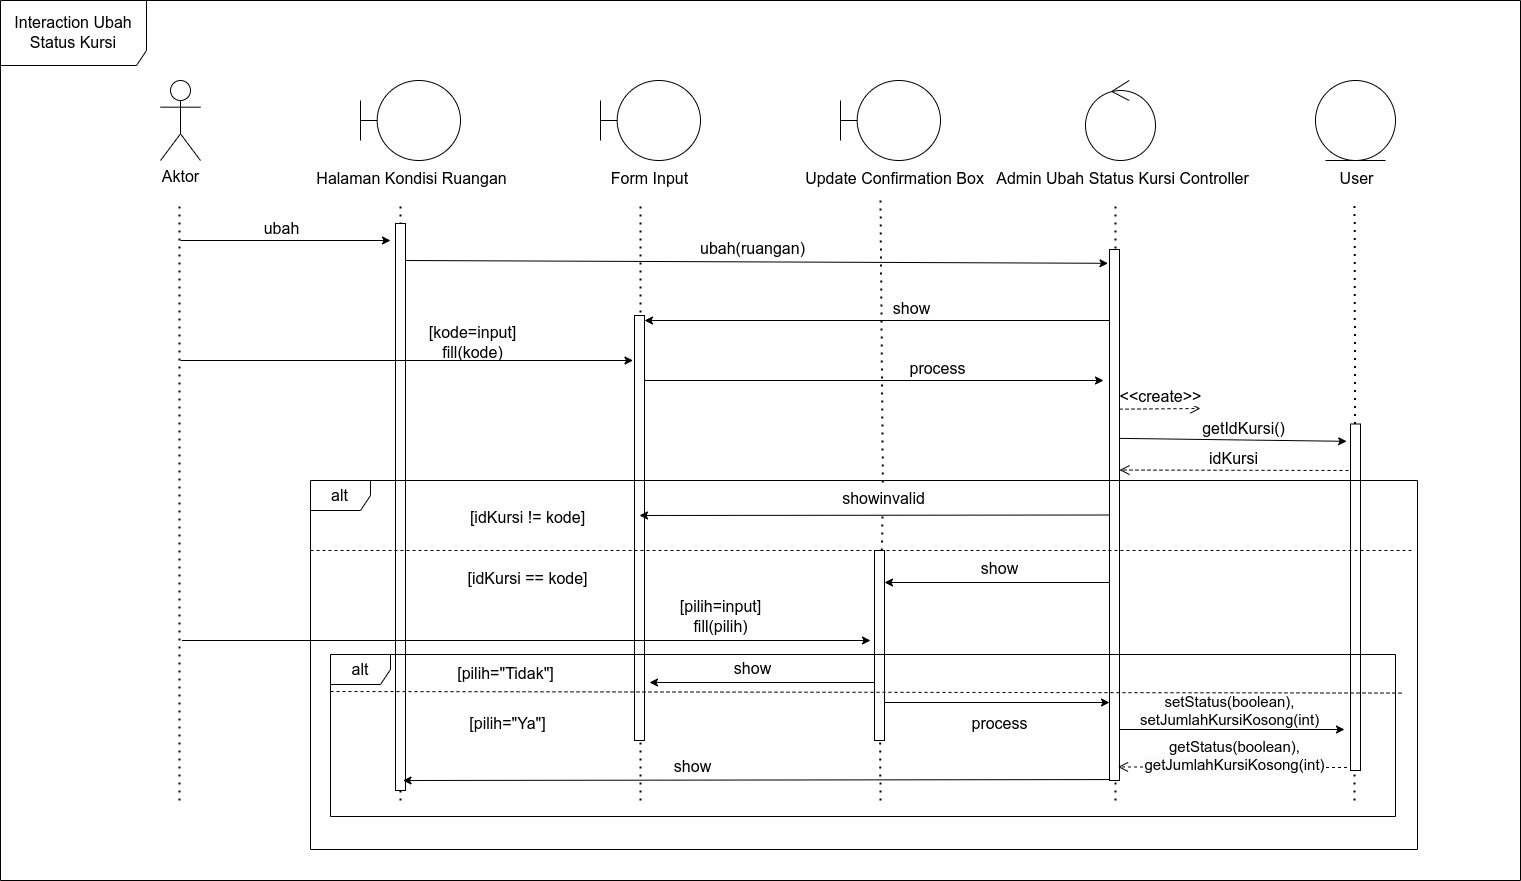

The diagram above was exported from draw.io. Its source (the exported page's mxGraphModel, read from the mxfile embedded in the PNG):
<mxGraphModel dx="2206" dy="1192" grid="0" gridSize="10" guides="1" tooltips="1" connect="1" arrows="1" fold="1" page="1" pageScale="1" pageWidth="850" pageHeight="1100" math="0" shadow="0">
  <root>
    <mxCell id="0" />
    <mxCell id="1" parent="0" />
    <mxCell id="EHjQBpC3ZK9PzEhTugLk-2" value="&lt;font style=&quot;font-size: 16px;&quot;&gt;Aktor&lt;/font&gt;" style="shape=umlActor;verticalLabelPosition=bottom;verticalAlign=top;html=1;outlineConnect=0;" parent="1" vertex="1">
      <mxGeometry x="160" y="80" width="40" height="80" as="geometry" />
    </mxCell>
    <mxCell id="EHjQBpC3ZK9PzEhTugLk-7" value="" style="endArrow=none;dashed=1;html=1;dashPattern=1 3;strokeWidth=2;rounded=0;" parent="1" edge="1">
      <mxGeometry width="50" height="50" relative="1" as="geometry">
        <mxPoint x="179" y="800" as="sourcePoint" />
        <mxPoint x="179" y="200" as="targetPoint" />
      </mxGeometry>
    </mxCell>
    <mxCell id="EHjQBpC3ZK9PzEhTugLk-8" value="" style="shape=umlBoundary;whiteSpace=wrap;html=1;" parent="1" vertex="1">
      <mxGeometry x="360" y="80" width="100" height="80" as="geometry" />
    </mxCell>
    <mxCell id="EHjQBpC3ZK9PzEhTugLk-9" value="Halaman Kondisi Ruangan" style="text;html=1;align=center;verticalAlign=middle;resizable=0;points=[];autosize=1;strokeColor=none;fillColor=none;fontSize=16;" parent="1" vertex="1">
      <mxGeometry x="307" y="162" width="208" height="31" as="geometry" />
    </mxCell>
    <mxCell id="EHjQBpC3ZK9PzEhTugLk-10" value="" style="shape=umlBoundary;whiteSpace=wrap;html=1;" parent="1" vertex="1">
      <mxGeometry x="600" y="80" width="100" height="80" as="geometry" />
    </mxCell>
    <mxCell id="EHjQBpC3ZK9PzEhTugLk-12" value="Update Confirmation Box" style="text;html=1;align=center;verticalAlign=middle;resizable=0;points=[];autosize=1;strokeColor=none;fillColor=none;fontSize=16;" parent="1" vertex="1">
      <mxGeometry x="795" y="162" width="197" height="31" as="geometry" />
    </mxCell>
    <mxCell id="EHjQBpC3ZK9PzEhTugLk-13" value="" style="ellipse;shape=umlControl;whiteSpace=wrap;html=1;" parent="1" vertex="1">
      <mxGeometry x="1085" y="80" width="70" height="80" as="geometry" />
    </mxCell>
    <mxCell id="EHjQBpC3ZK9PzEhTugLk-14" value="Admin Ubah Status Kursi Controller" style="text;html=1;align=center;verticalAlign=middle;resizable=0;points=[];autosize=1;strokeColor=none;fillColor=none;fontSize=16;" parent="1" vertex="1">
      <mxGeometry x="986" y="162" width="271" height="31" as="geometry" />
    </mxCell>
    <mxCell id="EHjQBpC3ZK9PzEhTugLk-15" value="" style="ellipse;shape=umlEntity;whiteSpace=wrap;html=1;" parent="1" vertex="1">
      <mxGeometry x="1315" y="80" width="80" height="80" as="geometry" />
    </mxCell>
    <mxCell id="EHjQBpC3ZK9PzEhTugLk-16" value="User" style="text;html=1;align=center;verticalAlign=middle;resizable=0;points=[];autosize=1;strokeColor=none;fillColor=none;fontSize=16;" parent="1" vertex="1">
      <mxGeometry x="1330" y="162" width="52" height="31" as="geometry" />
    </mxCell>
    <mxCell id="EHjQBpC3ZK9PzEhTugLk-17" value="" style="endArrow=none;dashed=1;html=1;dashPattern=1 3;strokeWidth=2;rounded=0;" parent="1" edge="1">
      <mxGeometry width="50" height="50" relative="1" as="geometry">
        <mxPoint x="400" y="800" as="sourcePoint" />
        <mxPoint x="400" y="200" as="targetPoint" />
      </mxGeometry>
    </mxCell>
    <mxCell id="EHjQBpC3ZK9PzEhTugLk-18" value="" style="endArrow=none;dashed=1;html=1;dashPattern=1 3;strokeWidth=2;rounded=0;" parent="1" edge="1">
      <mxGeometry width="50" height="50" relative="1" as="geometry">
        <mxPoint x="640" y="800" as="sourcePoint" />
        <mxPoint x="640" y="200" as="targetPoint" />
      </mxGeometry>
    </mxCell>
    <mxCell id="EHjQBpC3ZK9PzEhTugLk-19" value="" style="endArrow=none;dashed=1;html=1;dashPattern=1 3;strokeWidth=2;rounded=0;" parent="1" edge="1">
      <mxGeometry width="50" height="50" relative="1" as="geometry">
        <mxPoint x="1115" y="800" as="sourcePoint" />
        <mxPoint x="1115" y="200" as="targetPoint" />
      </mxGeometry>
    </mxCell>
    <mxCell id="EHjQBpC3ZK9PzEhTugLk-20" value="" style="endArrow=none;dashed=1;html=1;dashPattern=1 3;strokeWidth=2;rounded=0;" parent="1" edge="1" source="EHjQBpC3ZK9PzEhTugLk-36">
      <mxGeometry width="50" height="50" relative="1" as="geometry">
        <mxPoint x="1354.09" y="790" as="sourcePoint" />
        <mxPoint x="1354.09" y="200" as="targetPoint" />
      </mxGeometry>
    </mxCell>
    <mxCell id="EHjQBpC3ZK9PzEhTugLk-21" value="" style="rounded=0;whiteSpace=wrap;html=1;" parent="1" vertex="1">
      <mxGeometry x="395" y="223" width="10" height="567" as="geometry" />
    </mxCell>
    <mxCell id="EHjQBpC3ZK9PzEhTugLk-23" value="" style="endArrow=classic;html=1;rounded=0;" parent="1" edge="1">
      <mxGeometry width="50" height="50" relative="1" as="geometry">
        <mxPoint x="180" y="240" as="sourcePoint" />
        <mxPoint x="390" y="240" as="targetPoint" />
      </mxGeometry>
    </mxCell>
    <mxCell id="EHjQBpC3ZK9PzEhTugLk-24" value="ubah" style="text;html=1;align=center;verticalAlign=middle;resizable=0;points=[];autosize=1;strokeColor=none;fillColor=none;fontSize=16;" parent="1" vertex="1">
      <mxGeometry x="254" y="212" width="54" height="31" as="geometry" />
    </mxCell>
    <mxCell id="EHjQBpC3ZK9PzEhTugLk-25" value="" style="endArrow=classic;html=1;rounded=0;entryX=-0.15;entryY=0.026;entryDx=0;entryDy=0;entryPerimeter=0;" parent="1" target="EHjQBpC3ZK9PzEhTugLk-26" edge="1">
      <mxGeometry width="50" height="50" relative="1" as="geometry">
        <mxPoint x="405" y="260" as="sourcePoint" />
        <mxPoint x="1100" y="260" as="targetPoint" />
      </mxGeometry>
    </mxCell>
    <mxCell id="EHjQBpC3ZK9PzEhTugLk-26" value="" style="rounded=0;whiteSpace=wrap;html=1;" parent="1" vertex="1">
      <mxGeometry x="1109" y="249" width="10" height="531" as="geometry" />
    </mxCell>
    <mxCell id="EHjQBpC3ZK9PzEhTugLk-27" value="" style="endArrow=classic;html=1;rounded=0;" parent="1" edge="1">
      <mxGeometry width="50" height="50" relative="1" as="geometry">
        <mxPoint x="1109" y="320" as="sourcePoint" />
        <mxPoint x="644" y="320" as="targetPoint" />
      </mxGeometry>
    </mxCell>
    <mxCell id="EHjQBpC3ZK9PzEhTugLk-29" value="" style="shape=umlBoundary;whiteSpace=wrap;html=1;" parent="1" vertex="1">
      <mxGeometry x="840" y="80" width="100" height="80" as="geometry" />
    </mxCell>
    <mxCell id="EHjQBpC3ZK9PzEhTugLk-30" value="Form Input" style="text;html=1;align=center;verticalAlign=middle;resizable=0;points=[];autosize=1;strokeColor=none;fillColor=none;fontSize=16;" parent="1" vertex="1">
      <mxGeometry x="601" y="162" width="95" height="31" as="geometry" />
    </mxCell>
    <mxCell id="EHjQBpC3ZK9PzEhTugLk-31" value="" style="endArrow=none;dashed=1;html=1;dashPattern=1 3;strokeWidth=2;rounded=0;" parent="1" edge="1" source="EHjQBpC3ZK9PzEhTugLk-46">
      <mxGeometry width="50" height="50" relative="1" as="geometry">
        <mxPoint x="880" y="790" as="sourcePoint" />
        <mxPoint x="880" y="200" as="targetPoint" />
      </mxGeometry>
    </mxCell>
    <mxCell id="EHjQBpC3ZK9PzEhTugLk-32" value="" style="rounded=0;whiteSpace=wrap;html=1;" parent="1" vertex="1">
      <mxGeometry x="634" y="315" width="10" height="425" as="geometry" />
    </mxCell>
    <mxCell id="EHjQBpC3ZK9PzEhTugLk-33" value="" style="endArrow=classic;html=1;rounded=0;" parent="1" edge="1">
      <mxGeometry width="50" height="50" relative="1" as="geometry">
        <mxPoint x="644" y="380" as="sourcePoint" />
        <mxPoint x="1103" y="380" as="targetPoint" />
      </mxGeometry>
    </mxCell>
    <mxCell id="EHjQBpC3ZK9PzEhTugLk-34" value="" style="endArrow=classic;html=1;rounded=0;" parent="1" edge="1">
      <mxGeometry width="50" height="50" relative="1" as="geometry">
        <mxPoint x="180" y="360" as="sourcePoint" />
        <mxPoint x="632.5" y="360" as="targetPoint" />
      </mxGeometry>
    </mxCell>
    <mxCell id="EHjQBpC3ZK9PzEhTugLk-35" value="" style="endArrow=classic;html=1;rounded=0;entryX=-0.386;entryY=0.05;entryDx=0;entryDy=0;entryPerimeter=0;" parent="1" target="EHjQBpC3ZK9PzEhTugLk-36" edge="1">
      <mxGeometry width="50" height="50" relative="1" as="geometry">
        <mxPoint x="1119" y="437.88" as="sourcePoint" />
        <mxPoint x="1340" y="437.88" as="targetPoint" />
      </mxGeometry>
    </mxCell>
    <mxCell id="EHjQBpC3ZK9PzEhTugLk-40" value="idKursi" style="html=1;verticalAlign=bottom;endArrow=open;dashed=1;endSize=8;edgeStyle=elbowEdgeStyle;elbow=vertical;curved=0;rounded=0;fontSize=16;" parent="1" target="EHjQBpC3ZK9PzEhTugLk-26" edge="1">
      <mxGeometry relative="1" as="geometry">
        <mxPoint x="1348" y="470" as="sourcePoint" />
        <mxPoint x="1268" y="470" as="targetPoint" />
      </mxGeometry>
    </mxCell>
    <mxCell id="EHjQBpC3ZK9PzEhTugLk-41" value="" style="endArrow=classic;html=1;rounded=0;entryX=1;entryY=0.5;entryDx=0;entryDy=0;" parent="1" edge="1">
      <mxGeometry width="50" height="50" relative="1" as="geometry">
        <mxPoint x="1109" y="582" as="sourcePoint" />
        <mxPoint x="884" y="582" as="targetPoint" />
      </mxGeometry>
    </mxCell>
    <mxCell id="EHjQBpC3ZK9PzEhTugLk-43" value="ubah(ruangan)" style="text;html=1;align=center;verticalAlign=middle;resizable=0;points=[];autosize=1;strokeColor=none;fillColor=none;fontSize=16;" parent="1" vertex="1">
      <mxGeometry x="691" y="232" width="123" height="31" as="geometry" />
    </mxCell>
    <mxCell id="EHjQBpC3ZK9PzEhTugLk-44" value="show" style="text;html=1;align=center;verticalAlign=middle;resizable=0;points=[];autosize=1;strokeColor=none;fillColor=none;fontSize=16;" parent="1" vertex="1">
      <mxGeometry x="883" y="292" width="55" height="31" as="geometry" />
    </mxCell>
    <mxCell id="EHjQBpC3ZK9PzEhTugLk-45" value="[kode=input]&lt;br style=&quot;font-size: 16px;&quot;&gt;fill(kode)" style="text;html=1;align=center;verticalAlign=middle;resizable=0;points=[];autosize=1;strokeColor=none;fillColor=none;fontSize=16;" parent="1" vertex="1">
      <mxGeometry x="419" y="317" width="106" height="50" as="geometry" />
    </mxCell>
    <mxCell id="EHjQBpC3ZK9PzEhTugLk-47" value="&amp;lt;&amp;lt;create&amp;gt;&amp;gt;" style="html=1;verticalAlign=bottom;endArrow=open;dashed=1;endSize=8;edgeStyle=elbowEdgeStyle;elbow=vertical;curved=0;rounded=0;fontSize=16;" parent="1" edge="1">
      <mxGeometry relative="1" as="geometry">
        <mxPoint x="1119" y="408.65999999999997" as="sourcePoint" />
        <mxPoint x="1200" y="408.65999999999997" as="targetPoint" />
      </mxGeometry>
    </mxCell>
    <mxCell id="EHjQBpC3ZK9PzEhTugLk-48" value="getIdKursi()" style="text;html=1;align=center;verticalAlign=middle;resizable=0;points=[];autosize=1;strokeColor=none;fillColor=none;fontSize=16;" parent="1" vertex="1">
      <mxGeometry x="1193" y="412" width="101" height="31" as="geometry" />
    </mxCell>
    <mxCell id="EHjQBpC3ZK9PzEhTugLk-50" value="show" style="text;html=1;align=center;verticalAlign=middle;resizable=0;points=[];autosize=1;strokeColor=none;fillColor=none;fontSize=16;" parent="1" vertex="1">
      <mxGeometry x="971" y="552" width="55" height="31" as="geometry" />
    </mxCell>
    <mxCell id="WPZShbhbXSQOxv8R8XvQ-5" value="[idKursi != kode]" style="text;html=1;align=center;verticalAlign=middle;resizable=0;points=[];autosize=1;strokeColor=none;fillColor=none;fontSize=16;" vertex="1" parent="1">
      <mxGeometry x="461" y="501.5" width="133" height="31" as="geometry" />
    </mxCell>
    <mxCell id="WPZShbhbXSQOxv8R8XvQ-10" value="" style="endArrow=classic;html=1;rounded=0;exitX=0;exitY=0.5;exitDx=0;exitDy=0;" edge="1" parent="1" source="EHjQBpC3ZK9PzEhTugLk-26">
      <mxGeometry width="50" height="50" relative="1" as="geometry">
        <mxPoint x="1109" y="500" as="sourcePoint" />
        <mxPoint x="639" y="515" as="targetPoint" />
      </mxGeometry>
    </mxCell>
    <mxCell id="WPZShbhbXSQOxv8R8XvQ-11" value="[idKursi == kode]" style="text;html=1;align=center;verticalAlign=middle;resizable=0;points=[];autosize=1;strokeColor=none;fillColor=none;fontSize=16;" vertex="1" parent="1">
      <mxGeometry x="458" y="562" width="138" height="31" as="geometry" />
    </mxCell>
    <mxCell id="WPZShbhbXSQOxv8R8XvQ-12" value="" style="endArrow=classic;html=1;rounded=0;" edge="1" parent="1">
      <mxGeometry width="50" height="50" relative="1" as="geometry">
        <mxPoint x="181.5" y="640" as="sourcePoint" />
        <mxPoint x="870" y="640" as="targetPoint" />
      </mxGeometry>
    </mxCell>
    <mxCell id="WPZShbhbXSQOxv8R8XvQ-13" value="[pilih=input]&lt;br style=&quot;font-size: 16px;&quot;&gt;fill(pilih)" style="text;html=1;align=center;verticalAlign=middle;resizable=0;points=[];autosize=1;strokeColor=none;fillColor=none;fontSize=16;" vertex="1" parent="1">
      <mxGeometry x="670" y="591" width="99" height="50" as="geometry" />
    </mxCell>
    <mxCell id="WPZShbhbXSQOxv8R8XvQ-14" value="process" style="text;html=1;align=center;verticalAlign=middle;resizable=0;points=[];autosize=1;strokeColor=none;fillColor=none;fontSize=16;" vertex="1" parent="1">
      <mxGeometry x="900" y="352" width="74" height="31" as="geometry" />
    </mxCell>
    <mxCell id="WPZShbhbXSQOxv8R8XvQ-17" value="" style="endArrow=none;dashed=1;html=1;dashPattern=1 3;strokeWidth=2;rounded=0;" edge="1" parent="1" target="EHjQBpC3ZK9PzEhTugLk-36">
      <mxGeometry width="50" height="50" relative="1" as="geometry">
        <mxPoint x="1354" y="800" as="sourcePoint" />
        <mxPoint x="1354.09" y="200" as="targetPoint" />
      </mxGeometry>
    </mxCell>
    <mxCell id="EHjQBpC3ZK9PzEhTugLk-36" value="" style="rounded=0;whiteSpace=wrap;html=1;" parent="1" vertex="1">
      <mxGeometry x="1350" y="423.5" width="10" height="346.5" as="geometry" />
    </mxCell>
    <mxCell id="WPZShbhbXSQOxv8R8XvQ-18" value="" style="endArrow=none;dashed=1;html=1;dashPattern=1 3;strokeWidth=2;rounded=0;" edge="1" parent="1" target="EHjQBpC3ZK9PzEhTugLk-42">
      <mxGeometry width="50" height="50" relative="1" as="geometry">
        <mxPoint x="880" y="800" as="sourcePoint" />
        <mxPoint x="880" y="200" as="targetPoint" />
      </mxGeometry>
    </mxCell>
    <mxCell id="EHjQBpC3ZK9PzEhTugLk-42" value="" style="rounded=0;whiteSpace=wrap;html=1;" parent="1" vertex="1">
      <mxGeometry x="874" y="550" width="10" height="190" as="geometry" />
    </mxCell>
    <mxCell id="WPZShbhbXSQOxv8R8XvQ-19" value="" style="endArrow=classic;html=1;rounded=0;entryX=1;entryY=0.5;entryDx=0;entryDy=0;" edge="1" parent="1">
      <mxGeometry width="50" height="50" relative="1" as="geometry">
        <mxPoint x="874" y="682" as="sourcePoint" />
        <mxPoint x="649" y="682" as="targetPoint" />
      </mxGeometry>
    </mxCell>
    <mxCell id="WPZShbhbXSQOxv8R8XvQ-20" value="show" style="text;html=1;align=center;verticalAlign=middle;resizable=0;points=[];autosize=1;strokeColor=none;fillColor=none;fontSize=16;" vertex="1" parent="1">
      <mxGeometry x="724" y="652" width="55" height="31" as="geometry" />
    </mxCell>
    <mxCell id="WPZShbhbXSQOxv8R8XvQ-21" value="[pilih=&quot;Tidak&quot;]" style="text;html=1;align=center;verticalAlign=middle;resizable=0;points=[];autosize=1;strokeColor=none;fillColor=none;fontSize=16;" vertex="1" parent="1">
      <mxGeometry x="447" y="657" width="115" height="31" as="geometry" />
    </mxCell>
    <mxCell id="WPZShbhbXSQOxv8R8XvQ-22" value="" style="endArrow=classic;html=1;rounded=0;entryX=1;entryY=0.5;entryDx=0;entryDy=0;" edge="1" parent="1">
      <mxGeometry width="50" height="50" relative="1" as="geometry">
        <mxPoint x="884" y="702" as="sourcePoint" />
        <mxPoint x="1109" y="702" as="targetPoint" />
      </mxGeometry>
    </mxCell>
    <mxCell id="WPZShbhbXSQOxv8R8XvQ-23" value="process" style="text;html=1;align=center;verticalAlign=middle;resizable=0;points=[];autosize=1;strokeColor=none;fillColor=none;fontSize=16;" vertex="1" parent="1">
      <mxGeometry x="962" y="707" width="74" height="31" as="geometry" />
    </mxCell>
    <mxCell id="WPZShbhbXSQOxv8R8XvQ-24" value="" style="endArrow=classic;html=1;rounded=0;entryX=0.75;entryY=1;entryDx=0;entryDy=0;" edge="1" parent="1">
      <mxGeometry width="50" height="50" relative="1" as="geometry">
        <mxPoint x="1108.9999999999995" y="779.05" as="sourcePoint" />
        <mxPoint x="402.5" y="780" as="targetPoint" />
      </mxGeometry>
    </mxCell>
    <mxCell id="WPZShbhbXSQOxv8R8XvQ-25" value="show" style="text;html=1;align=center;verticalAlign=middle;resizable=0;points=[];autosize=1;strokeColor=none;fillColor=none;fontSize=16;" vertex="1" parent="1">
      <mxGeometry x="664" y="750" width="55" height="31" as="geometry" />
    </mxCell>
    <mxCell id="WPZShbhbXSQOxv8R8XvQ-26" value="" style="endArrow=classic;html=1;rounded=0;entryX=1;entryY=0.5;entryDx=0;entryDy=0;" edge="1" parent="1">
      <mxGeometry width="50" height="50" relative="1" as="geometry">
        <mxPoint x="1119" y="729" as="sourcePoint" />
        <mxPoint x="1344" y="729" as="targetPoint" />
      </mxGeometry>
    </mxCell>
    <mxCell id="WPZShbhbXSQOxv8R8XvQ-27" value="setStatus(boolean), &lt;br style=&quot;font-size: 15px;&quot;&gt;setJumlahKursiKosong(int)" style="text;html=1;align=center;verticalAlign=middle;resizable=0;points=[];autosize=1;strokeColor=none;fillColor=none;fontSize=15;" vertex="1" parent="1">
      <mxGeometry x="1130" y="686" width="197" height="48" as="geometry" />
    </mxCell>
    <mxCell id="WPZShbhbXSQOxv8R8XvQ-30" value="[pilih=&quot;Ya&quot;]" style="text;html=1;align=center;verticalAlign=middle;resizable=0;points=[];autosize=1;strokeColor=none;fillColor=none;fontSize=16;" vertex="1" parent="1">
      <mxGeometry x="460" y="707" width="94" height="31" as="geometry" />
    </mxCell>
    <mxCell id="WPZShbhbXSQOxv8R8XvQ-31" value="getStatus(boolean),&lt;br style=&quot;border-color: var(--border-color); font-size: 15px; background-color: rgb(251, 251, 251);&quot;&gt;&lt;span style=&quot;font-size: 15px; background-color: rgb(251, 251, 251);&quot;&gt;getJumlahKursiKosong(int)&lt;/span&gt;" style="html=1;verticalAlign=bottom;endArrow=open;dashed=1;endSize=8;edgeStyle=elbowEdgeStyle;elbow=vertical;curved=0;rounded=0;fontSize=15;" edge="1" parent="1">
      <mxGeometry x="-0.0174" y="10" relative="1" as="geometry">
        <mxPoint x="1346.5" y="767" as="sourcePoint" />
        <mxPoint x="1117.5" y="767" as="targetPoint" />
        <mxPoint x="-1" as="offset" />
      </mxGeometry>
    </mxCell>
    <mxCell id="WPZShbhbXSQOxv8R8XvQ-32" value="" style="endArrow=none;dashed=1;html=1;dashPattern=1 3;strokeWidth=2;rounded=0;" edge="1" parent="1" source="EHjQBpC3ZK9PzEhTugLk-42" target="EHjQBpC3ZK9PzEhTugLk-46">
      <mxGeometry width="50" height="50" relative="1" as="geometry">
        <mxPoint x="879" y="550" as="sourcePoint" />
        <mxPoint x="880" y="200" as="targetPoint" />
      </mxGeometry>
    </mxCell>
    <mxCell id="EHjQBpC3ZK9PzEhTugLk-46" value="showinvalid" style="text;html=1;align=center;verticalAlign=middle;resizable=0;points=[];autosize=1;strokeColor=none;fillColor=none;fontSize=16;" parent="1" vertex="1">
      <mxGeometry x="832" y="482" width="101" height="31" as="geometry" />
    </mxCell>
    <mxCell id="WPZShbhbXSQOxv8R8XvQ-33" value="alt" style="shape=umlFrame;whiteSpace=wrap;html=1;pointerEvents=0;fontSize=16;" vertex="1" parent="1">
      <mxGeometry x="310" y="480" width="1107" height="369" as="geometry" />
    </mxCell>
    <mxCell id="WPZShbhbXSQOxv8R8XvQ-36" value="" style="endArrow=none;dashed=1;html=1;rounded=0;" edge="1" parent="1">
      <mxGeometry width="50" height="50" relative="1" as="geometry">
        <mxPoint x="310" y="550" as="sourcePoint" />
        <mxPoint x="1414" y="550" as="targetPoint" />
      </mxGeometry>
    </mxCell>
    <mxCell id="WPZShbhbXSQOxv8R8XvQ-37" value="alt" style="shape=umlFrame;whiteSpace=wrap;html=1;pointerEvents=0;fontSize=16;" vertex="1" parent="1">
      <mxGeometry x="330" y="654" width="1065" height="162" as="geometry" />
    </mxCell>
    <mxCell id="WPZShbhbXSQOxv8R8XvQ-38" value="" style="endArrow=none;dashed=1;html=1;rounded=0;entryX=1.006;entryY=0.179;entryDx=0;entryDy=0;entryPerimeter=0;" edge="1" parent="1">
      <mxGeometry width="50" height="50" relative="1" as="geometry">
        <mxPoint x="330" y="691" as="sourcePoint" />
        <mxPoint x="1401.3899999999999" y="692.566" as="targetPoint" />
      </mxGeometry>
    </mxCell>
    <mxCell id="WPZShbhbXSQOxv8R8XvQ-39" value="Interaction Ubah Status Kursi" style="shape=umlFrame;whiteSpace=wrap;html=1;pointerEvents=0;width=146;height=65;fontSize=16;" vertex="1" parent="1">
      <mxGeometry width="1520" height="880" as="geometry" />
    </mxCell>
  </root>
</mxGraphModel>